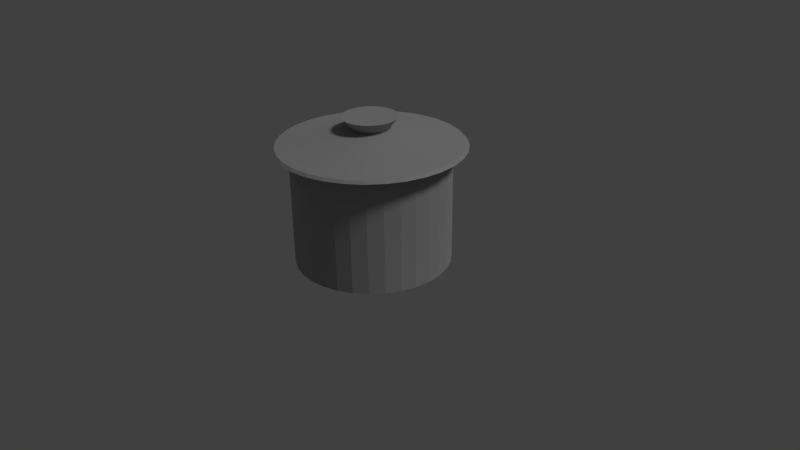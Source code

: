 # Source: Topf.blend  (saved by Blender 2.76.0; exported with 4.5.12 LTS)
import bpy
from mathutils import Matrix  # noqa: F401  (used for matrix-valued properties, if any)

bpy.ops.wm.read_factory_settings(use_empty=True)
scene = bpy.context.scene
scene.name = 'Scene'

# ---- collections
col_collection_1 = bpy.data.collections.new('Collection 1'); scene.collection.children.link(col_collection_1)

# ---- materials (node trees are filled in below, after node groups)
mat_material = bpy.data.materials.new('Material')
mat_material.alpha_threshold = 0.0
mat_material.roughness = 0.5

# ---- material node trees
mat_material.use_nodes = True; mat_material.node_tree.nodes.clear()
_N = mat_material.node_tree.nodes; _L = mat_material.node_tree.links
n0 = _N.new('ShaderNodeOutputMaterial'); n0.name = 'Material Output'; n0.location = (300, 300)
n1 = _N.new('ShaderNodeMixShader'); n1.name = 'Mix Shader'; n1.location = (10, 300)
n1.inputs[0].default_value = 0.7459
n2 = _N.new('ShaderNodeBsdfDiffuse'); n2.name = 'Diffuse BSDF'; n2.location = (-190, 200)
n2.inputs[0].default_value = (0.9551, 0.9551, 0.9551, 1.0)
n2.inputs[1].default_value = 0.2
n3 = _N.new('ShaderNodeBsdfAnisotropic'); n3.name = 'Glossy BSDF'; n3.location = (-190, 100)
n3.distribution = 'GGX'
n3.inputs[0].default_value = (0.3343, 0.3343, 0.3343, 1.0)
n3.inputs[1].default_value = 0.8415
_L.new(n1.outputs[0], n0.inputs[0])
_L.new(n2.outputs[0], n1.inputs[1])
_L.new(n3.outputs[0], n1.inputs[2])
n0.is_active_output = True

# ---- world
world_world = bpy.data.worlds.new('World'); scene.world = world_world
world_world.color = (0.05088, 0.05088, 0.05088)
world_world.use_sun_shadow = False
world_world.sun_shadow_jitter_overblur = 0.0
world_world.cycles.sampling_method = 'MANUAL'
world_world.cycles.sample_map_resolution = 256

# ---- cameras
cam_camera = bpy.data.cameras.new('Camera')
cam_camera.clip_end = 100.0
cam_camera.lens = 35.0
cam_camera.sensor_width = 32.0
cam_camera.sensor_height = 18.0
cam_camera.ortho_scale = 7.314
cam_camera.dof.focus_distance = 0.0

# ---- lights
light_lamp = bpy.data.lights.new('Lamp', 'SUN')
light_lamp.transmission_factor = 0.0
light_lamp.cutoff_distance = 30.0
light_lamp.angle = 0.1993
light_lamp.energy = 1.0
light_lamp.shadow_buffer_clip_start = 1.001
light_lamp.shadow_soft_size = 0.1
light_lamp.shadow_cascade_max_distance = 1000.0
light_lamp.cycles.use_multiple_importance_sampling = False

# ---- meshes
me_circle_001 = bpy.data.meshes.new('Circle.001')
me_circle_001.from_pydata([(0.0, 1.0, 0.0), (-0.1951, 0.9808, 0.0), (-0.3827, 0.9239, 0.0), (-0.5556, 0.8315, 0.0), (-0.7071, 0.7071, 0.0), (-0.8315, 0.5556, 0.0), (-0.9239, 0.3827, 0.0), (-0.9808, 0.1951, 0.0), (-1.0, 7.55e-08, 0.0), (-0.9808, -0.1951, 0.0), (-0.9239, -0.3827, 0.0), (-0.8315, -0.5556, 0.0), (-0.7071, -0.7071, 0.0), (-0.5556, -0.8315, 0.0), (-0.3827, -0.9239, 0.0), (-0.1951, -0.9808, 0.0), (3.258e-07, -1.0, 0.0), (0.1951, -0.9808, 0.0), (0.3827, -0.9239, 0.0), (0.5556, -0.8315, 0.0), (0.7071, -0.7071, 0.0), (0.8315, -0.5556, 0.0), (0.9239, -0.3827, 0.0), (0.9808, -0.1951, 0.0), (1.0, 9.656e-07, 0.0), (0.9808, 0.1951, 0.0), (0.9239, 0.3827, 0.0), (0.8315, 0.5556, 0.0), (0.7071, 0.7071, 0.0), (0.5556, 0.8315, 0.0), (0.3827, 0.9239, 0.0), (0.1951, 0.9808, 0.0), (0.0, 1.0, 0.0), (-0.1951, 0.9808, 0.0), (-0.3827, 0.9239, 0.0), (-0.5556, 0.8315, 0.0), (-0.7071, 0.7071, 0.0), (-0.8315, 0.5556, 0.0), (-0.9239, 0.3827, 0.0), (-0.9808, 0.1951, 0.0), (-1.0, 7.55e-08, 0.0), (-0.9808, -0.1951, 0.0), (-0.9239, -0.3827, 0.0), (-0.8315, -0.5556, 0.0), (-0.7071, -0.7071, 0.0), (-0.5556, -0.8315, 0.0), (-0.3827, -0.9239, 0.0), (-0.1951, -0.9808, 0.0), (3.258e-07, -1.0, 0.0), (0.1951, -0.9808, 0.0), (0.3827, -0.9239, 0.0), (0.5556, -0.8315, 0.0), (0.7071, -0.7071, 0.0), (0.8315, -0.5556, 0.0), (0.9239, -0.3827, 0.0), (0.9808, -0.1951, 0.0), (1.0, 9.656e-07, 0.0), (0.9808, 0.1951, 0.0), (0.9239, 0.3827, 0.0), (0.8315, 0.5556, 0.0), (0.7071, 0.7071, 0.0), (0.5556, 0.8315, 0.0), (0.3827, 0.9239, 0.0), (0.1951, 0.9808, 0.0), (0.0, 1.0, 1.5), (-0.1951, 0.9808, 1.5), (-0.3827, 0.9239, 1.5), (-0.5556, 0.8315, 1.5), (-0.7071, 0.7071, 1.5), (-0.8315, 0.5556, 1.5), (-0.9239, 0.3827, 1.5), (-0.9808, 0.1951, 1.5), (-1.0, 7.55e-08, 1.5), (-0.9808, -0.1951, 1.5), (-0.9239, -0.3827, 1.5), (-0.8315, -0.5556, 1.5), (-0.7071, -0.7071, 1.5), (-0.5556, -0.8315, 1.5), (-0.3827, -0.9239, 1.5), (-0.1951, -0.9808, 1.5), (3.258e-07, -1.0, 1.5), (0.1951, -0.9808, 1.5), (0.3827, -0.9239, 1.5), (0.5556, -0.8315, 1.5), (0.7071, -0.7071, 1.5), (0.8315, -0.5556, 1.5), (0.9239, -0.3827, 1.5), (0.9808, -0.1951, 1.5), (1.0, 9.656e-07, 1.5), (0.9808, 0.1951, 1.5), (0.9239, 0.3827, 1.5), (0.8315, 0.5556, 1.5), (0.7071, 0.7071, 1.5), (0.5556, 0.8315, 1.5), (0.3827, 0.9239, 1.5), (0.1951, 0.9808, 1.5), (2.324e-08, 1.196, 1.5), (-0.2333, 1.173, 1.5), (-0.4576, 1.105, 1.5), (-0.6643, 0.9942, 1.5), (-0.8455, 0.8455, 1.5), (-0.9942, 0.6643, 1.5), (-1.105, 0.4576, 1.5), (-1.173, 0.2333, 1.5), (-1.196, 3.451e-08, 1.5), (-1.173, -0.2333, 1.5), (-1.105, -0.4576, 1.5), (-0.9942, -0.6643, 1.5), (-0.8455, -0.8455, 1.5), (-0.6643, -0.9942, 1.5), (-0.4576, -1.105, 1.5), (-0.2333, -1.173, 1.5), (4.128e-07, -1.196, 1.5), (0.2333, -1.173, 1.5), (0.4576, -1.105, 1.5), (0.6643, -0.9942, 1.5), (0.8455, -0.8455, 1.5), (0.9942, -0.6643, 1.5), (1.105, -0.4576, 1.5), (1.173, -0.2333, 1.5), (1.196, 1.099e-06, 1.5), (1.173, 0.2333, 1.5), (1.105, 0.4576, 1.5), (0.9942, 0.6643, 1.5), (0.8455, 0.8455, 1.5), (0.6643, 0.9942, 1.5), (0.4576, 1.105, 1.5), (0.2333, 1.173, 1.5), (2.324e-08, 1.196, 1.5), (-0.2333, 1.173, 1.5), (-0.4576, 1.105, 1.5), (-0.6643, 0.9942, 1.5), (-0.8455, 0.8455, 1.5), (-0.9942, 0.6643, 1.5), (-1.105, 0.4576, 1.5), (-1.173, 0.2333, 1.5), (-1.196, 3.451e-08, 1.5), (-1.173, -0.2333, 1.5), (-1.105, -0.4576, 1.5), (-0.9942, -0.6643, 1.5), (-0.8455, -0.8455, 1.5), (-0.6643, -0.9942, 1.5), (-0.4576, -1.105, 1.5), (-0.2333, -1.173, 1.5), (4.128e-07, -1.196, 1.5), (0.2333, -1.173, 1.5), (0.4576, -1.105, 1.5), (0.6643, -0.9942, 1.5), (0.8455, -0.8455, 1.5), (0.9942, -0.6643, 1.5), (1.105, -0.4576, 1.5), (1.173, -0.2333, 1.5), (1.196, 1.099e-06, 1.5), (1.173, 0.2333, 1.5), (1.105, 0.4576, 1.5), (0.9942, 0.6643, 1.5), (0.8455, 0.8455, 1.5), (0.6643, 0.9942, 1.5), (0.4576, 1.105, 1.5), (0.2333, 1.173, 1.5), (1.695e-08, 1.165, 1.534), (-0.2274, 1.143, 1.534), (-0.446, 1.077, 1.534), (-0.6475, 0.969, 1.534), (-0.8241, 0.8241, 1.534), (-0.969, 0.6475, 1.534), (-1.077, 0.446, 1.534), (-1.143, 0.2274, 1.534), (-1.165, 1.778e-08, 1.534), (-1.143, -0.2274, 1.534), (-1.077, -0.446, 1.534), (-0.969, -0.6475, 1.534), (-0.8241, -0.8241, 1.534), (-0.6475, -0.969, 1.534), (-0.446, -1.077, 1.534), (-0.2274, -1.143, 1.534), (3.967e-07, -1.165, 1.534), (0.2274, -1.143, 1.534), (0.446, -1.077, 1.534), (0.6475, -0.969, 1.534), (0.8241, -0.8241, 1.534), (0.969, -0.6475, 1.534), (1.077, -0.446, 1.534), (1.143, -0.2274, 1.534), (1.165, 1.055e-06, 1.534), (1.143, 0.2274, 1.534), (1.077, 0.446, 1.534), (0.969, 0.6475, 1.534), (0.8241, 0.8241, 1.534), (0.6475, 0.969, 1.534), (0.446, 1.077, 1.534), (0.2274, 1.143, 1.534), (-6.622e-08, 0.2294, 1.725), (-0.04476, 0.225, 1.725), (-0.0878, 0.212, 1.725), (-0.1275, 0.1908, 1.725), (-0.1622, 0.1622, 1.725), (-0.1908, 0.1275, 1.725), (-0.212, 0.0878, 1.725), (-0.225, 0.04476, 1.725), (-0.2294, 2.219e-07, 1.725), (-0.225, -0.04476, 1.725), (-0.212, -0.0878, 1.725), (-0.1908, -0.1275, 1.725), (-0.1622, -0.1622, 1.725), (-0.1275, -0.1908, 1.725), (-0.0878, -0.212, 1.725), (-0.04476, -0.225, 1.725), (8.53e-09, -0.2294, 1.725), (0.04476, -0.225, 1.725), (0.0878, -0.212, 1.725), (0.1275, -0.1908, 1.725), (0.1622, -0.1622, 1.725), (0.1908, -0.1275, 1.725), (0.212, -0.0878, 1.725), (0.225, -0.04476, 1.725), (0.2294, 4.261e-07, 1.725), (0.225, 0.04476, 1.725), (0.212, 0.0878, 1.725), (0.1908, 0.1275, 1.725), (0.1622, 0.1622, 1.725), (0.1275, 0.1908, 1.725), (0.0878, 0.212, 1.725), (0.04476, 0.225, 1.725), (-1.858e-08, 0.3506, 1.87), (-0.0684, 0.3439, 1.87), (-0.1342, 0.3239, 1.87), (-0.1948, 0.2915, 1.87), (-0.2479, 0.2479, 1.87), (-0.2915, 0.1948, 1.87), (-0.3239, 0.1342, 1.87), (-0.3439, 0.0684, 1.87), (-0.3506, 1.915e-07, 1.87), (-0.3439, -0.0684, 1.87), (-0.3239, -0.1342, 1.87), (-0.2915, -0.1948, 1.87), (-0.2479, -0.2479, 1.87), (-0.1948, -0.2915, 1.87), (-0.1342, -0.3239, 1.87), (-0.0684, -0.3439, 1.87), (9.566e-08, -0.3506, 1.87), (0.0684, -0.3439, 1.87), (0.1342, -0.3239, 1.87), (0.1948, -0.2915, 1.87), (0.2479, -0.2479, 1.87), (0.2915, -0.1948, 1.87), (0.3239, -0.1342, 1.87), (0.3439, -0.0684, 1.87), (0.3506, 5.036e-07, 1.87), (0.3439, 0.0684, 1.87), (0.3239, 0.1342, 1.87), (0.2915, 0.1948, 1.87), (0.2479, 0.2479, 1.87), (0.1948, 0.2915, 1.87), (0.1342, 0.3239, 1.87), (0.0684, 0.3439, 1.87)], [], [(1, 0, 31, 30, 29, 28, 27, 26, 25, 24, 23, 22, 21, 20, 19, 18, 17, 16, 15, 14, 13, 12, 11, 10, 9, 8, 7, 6, 5, 4, 3, 2), (57, 58, 90, 89), (30, 31, 63, 62), (17, 18, 50, 49), (4, 5, 37, 36), (31, 0, 32, 63), (18, 19, 51, 50), (5, 6, 38, 37), (19, 20, 52, 51), (6, 7, 39, 38), (20, 21, 53, 52), (7, 8, 40, 39), (21, 22, 54, 53), (8, 9, 41, 40), (22, 23, 55, 54), (9, 10, 42, 41), (23, 24, 56, 55), (10, 11, 43, 42), (24, 25, 57, 56), (11, 12, 44, 43), (25, 26, 58, 57), (12, 13, 45, 44), (26, 27, 59, 58), (13, 14, 46, 45), (0, 1, 33, 32), (27, 28, 60, 59), (14, 15, 47, 46), (1, 2, 34, 33), (28, 29, 61, 60), (15, 16, 48, 47), (2, 3, 35, 34), (29, 30, 62, 61), (16, 17, 49, 48), (3, 4, 36, 35), (85, 86, 118, 117), (44, 45, 77, 76), (58, 59, 91, 90), (45, 46, 78, 77), (32, 33, 65, 64), (59, 60, 92, 91), (46, 47, 79, 78), (33, 34, 66, 65), (60, 61, 93, 92), (47, 48, 80, 79), (34, 35, 67, 66), (61, 62, 94, 93), (48, 49, 81, 80), (35, 36, 68, 67), (62, 63, 95, 94), (49, 50, 82, 81), (36, 37, 69, 68), (63, 32, 64, 95), (50, 51, 83, 82), (37, 38, 70, 69), (51, 52, 84, 83), (38, 39, 71, 70), (52, 53, 85, 84), (39, 40, 72, 71), (53, 54, 86, 85), (40, 41, 73, 72), (54, 55, 87, 86), (41, 42, 74, 73), (55, 56, 88, 87), (42, 43, 75, 74), (56, 57, 89, 88), (43, 44, 76, 75), (120, 121, 153, 152), (72, 73, 105, 104), (86, 87, 119, 118), (73, 74, 106, 105), (87, 88, 120, 119), (74, 75, 107, 106), (88, 89, 121, 120), (75, 76, 108, 107), (89, 90, 122, 121), (76, 77, 109, 108), (90, 91, 123, 122), (77, 78, 110, 109), (64, 65, 97, 96), (91, 92, 124, 123), (78, 79, 111, 110), (65, 66, 98, 97), (92, 93, 125, 124), (79, 80, 112, 111), (66, 67, 99, 98), (93, 94, 126, 125), (80, 81, 113, 112), (67, 68, 100, 99), (94, 95, 127, 126), (81, 82, 114, 113), (68, 69, 101, 100), (95, 64, 96, 127), (82, 83, 115, 114), (69, 70, 102, 101), (83, 84, 116, 115), (70, 71, 103, 102), (84, 85, 117, 116), (71, 72, 104, 103), (155, 156, 188, 187), (107, 108, 140, 139), (121, 122, 154, 153), (108, 109, 141, 140), (122, 123, 155, 154), (109, 110, 142, 141), (96, 97, 129, 128), (123, 124, 156, 155), (110, 111, 143, 142), (97, 98, 130, 129), (124, 125, 157, 156), (111, 112, 144, 143), (98, 99, 131, 130), (125, 126, 158, 157), (112, 113, 145, 144), (99, 100, 132, 131), (126, 127, 159, 158), (113, 114, 146, 145), (100, 101, 133, 132), (127, 96, 128, 159), (114, 115, 147, 146), (101, 102, 134, 133), (115, 116, 148, 147), (102, 103, 135, 134), (116, 117, 149, 148), (103, 104, 136, 135), (117, 118, 150, 149), (104, 105, 137, 136), (118, 119, 151, 150), (105, 106, 138, 137), (119, 120, 152, 151), (106, 107, 139, 138), (190, 191, 223, 222), (142, 143, 175, 174), (129, 130, 162, 161), (156, 157, 189, 188), (143, 144, 176, 175), (130, 131, 163, 162), (157, 158, 190, 189), (144, 145, 177, 176), (131, 132, 164, 163), (158, 159, 191, 190), (145, 146, 178, 177), (132, 133, 165, 164), (159, 128, 160, 191), (146, 147, 179, 178), (133, 134, 166, 165), (147, 148, 180, 179), (134, 135, 167, 166), (148, 149, 181, 180), (135, 136, 168, 167), (149, 150, 182, 181), (136, 137, 169, 168), (150, 151, 183, 182), (137, 138, 170, 169), (151, 152, 184, 183), (138, 139, 171, 170), (152, 153, 185, 184), (139, 140, 172, 171), (153, 154, 186, 185), (140, 141, 173, 172), (154, 155, 187, 186), (141, 142, 174, 173), (128, 129, 161, 160), (212, 213, 245, 244), (177, 178, 210, 209), (164, 165, 197, 196), (191, 160, 192, 223), (178, 179, 211, 210), (165, 166, 198, 197), (179, 180, 212, 211), (166, 167, 199, 198), (180, 181, 213, 212), (167, 168, 200, 199), (181, 182, 214, 213), (168, 169, 201, 200), (182, 183, 215, 214), (169, 170, 202, 201), (183, 184, 216, 215), (170, 171, 203, 202), (184, 185, 217, 216), (171, 172, 204, 203), (185, 186, 218, 217), (172, 173, 205, 204), (186, 187, 219, 218), (173, 174, 206, 205), (160, 161, 193, 192), (187, 188, 220, 219), (174, 175, 207, 206), (161, 162, 194, 193), (188, 189, 221, 220), (175, 176, 208, 207), (162, 163, 195, 194), (189, 190, 222, 221), (176, 177, 209, 208), (163, 164, 196, 195), (225, 226, 227, 228, 229, 230, 231, 232, 233, 234, 235, 236, 237, 238, 239, 240, 241, 242, 243, 244, 245, 246, 247, 248, 249, 250, 251, 252, 253, 254, 255, 224), (199, 200, 232, 231), (213, 214, 246, 245), (200, 201, 233, 232), (214, 215, 247, 246), (201, 202, 234, 233), (215, 216, 248, 247), (202, 203, 235, 234), (216, 217, 249, 248), (203, 204, 236, 235), (217, 218, 250, 249), (204, 205, 237, 236), (218, 219, 251, 250), (205, 206, 238, 237), (192, 193, 225, 224), (219, 220, 252, 251), (206, 207, 239, 238), (193, 194, 226, 225), (220, 221, 253, 252), (207, 208, 240, 239), (194, 195, 227, 226), (221, 222, 254, 253), (208, 209, 241, 240), (195, 196, 228, 227), (222, 223, 255, 254), (209, 210, 242, 241), (196, 197, 229, 228), (223, 192, 224, 255), (210, 211, 243, 242), (197, 198, 230, 229), (211, 212, 244, 243), (198, 199, 231, 230)])
me_circle_001.materials.append(mat_material)
me_circle_001.use_remesh_preserve_volume = False
me_circle_001.use_remesh_preserve_attributes = False
me_circle_001.use_mirror_vertex_groups = False
me_circle_001.update()

# ---- objects
ob_circle = bpy.data.objects.new('Circle', me_circle_001)
ob_lamp = bpy.data.objects.new('Lamp', light_lamp)
ob_camera = bpy.data.objects.new('Camera', cam_camera)

# ---- transforms, parenting, visibility, modifiers, constraints
ob_circle.location = (0.0, 0.0, 0.0)
ob_circle.lineart.crease_threshold = 0.0
ob_lamp.location = (7.521, 3.408, 9.908)
ob_lamp.rotation_euler = (0.6503, 0.05522, 1.866)
ob_lamp.lock_rotations_4d = False
ob_lamp.empty_display_type = 'ARROWS'
ob_lamp.color = (0.0, 0.0, 0.0, 0.0)
ob_lamp.lineart.crease_threshold = 0.0
ob_camera.location = (7.481, -6.508, 5.344)
ob_camera.rotation_euler = (1.109, 0.01082, 0.8149)
ob_camera.lock_rotations_4d = False
ob_camera.empty_display_type = 'ARROWS'
ob_camera.color = (0.0, 0.0, 0.0, 0.0)
ob_camera.display_type = 'WIRE'
ob_camera.lineart.crease_threshold = 0.0

# ---- collection membership
col_collection_1.objects.link(ob_circle)
col_collection_1.objects.link(ob_lamp)
col_collection_1.objects.link(ob_camera)

# ---- scene / render settings (as saved in the file)
scene.camera = ob_camera
scene.frame_start = 1; scene.frame_end = 250; scene.frame_set(0)
scene.render.engine = 'CYCLES'
scene.render.resolution_percentage = 50
scene.render.dither_intensity = 0.0
scene.cycles.use_denoising = False
scene.cycles.samples = 10
scene.cycles.sampling_pattern = 'TABULATED_SOBOL'
scene.cycles.light_sampling_threshold = 0.0
scene.cycles.use_adaptive_sampling = False
scene.cycles.use_light_tree = False
scene.cycles.blur_glossy = 0.0
scene.cycles.pixel_filter_type = 'GAUSSIAN'
scene.cycles.sample_clamp_indirect = 0.0
scene.view_settings.view_transform = 'Standard'
bpy.context.view_layer.update()
